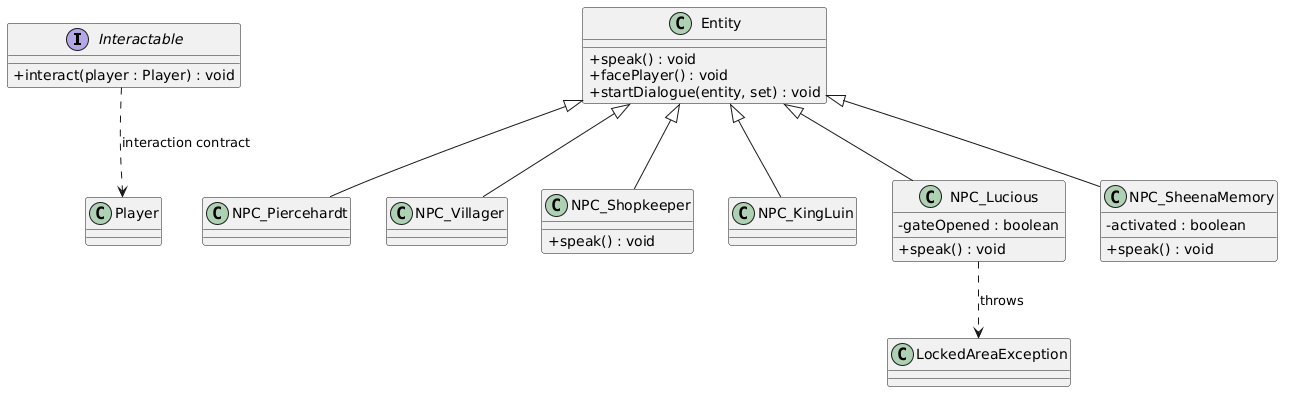

The diagram above was rendered by PlantUML. Its source (embedded in the PNG):
@startuml
skinparam classAttributeIconSize 0
skinparam backgroundColor #FFFFFF

interface Interactable {
  + interact(player : Player) : void
}

class Entity {
  + speak() : void
  + facePlayer() : void
  + startDialogue(entity, set) : void
}

class NPC_Piercehardt
class NPC_Villager
class NPC_Shopkeeper {
  + speak() : void
}
class NPC_KingLuin
class NPC_Lucious {
  - gateOpened : boolean
  + speak() : void
}
class NPC_SheenaMemory {
  - activated : boolean
  + speak() : void
}

class LockedAreaException

Entity <|-- NPC_Piercehardt
Entity <|-- NPC_Villager
Entity <|-- NPC_Shopkeeper
Entity <|-- NPC_KingLuin
Entity <|-- NPC_Lucious
Entity <|-- NPC_SheenaMemory

Interactable ..> Player : interaction contract
NPC_Lucious ..> LockedAreaException : throws
@enduml